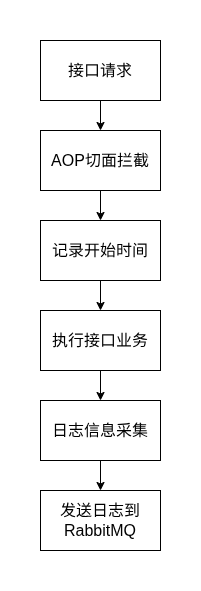

The diagram above was exported from draw.io. Its source (the exported page's mxGraphModel, read from the mxfile embedded in the PNG):
<mxGraphModel dx="794" dy="542" grid="1" gridSize="10" guides="1" tooltips="1" connect="1" arrows="1" fold="1" page="1" pageScale="1" pageWidth="827" pageHeight="1169" background="#ffffff" math="0" shadow="0">
  <root>
    <mxCell id="0" />
    <mxCell id="1" parent="0" />
    <mxCell id="8" style="edgeStyle=none;html=1;exitX=0.5;exitY=1;exitDx=0;exitDy=0;entryX=0.5;entryY=0;entryDx=0;entryDy=0;" edge="1" parent="1" source="2" target="3">
      <mxGeometry relative="1" as="geometry" />
    </mxCell>
    <mxCell id="2" value="接口请求" style="rounded=0;whiteSpace=wrap;html=1;fontSize=16;" vertex="1" parent="1">
      <mxGeometry x="310" y="70" width="120" height="60" as="geometry" />
    </mxCell>
    <mxCell id="9" style="edgeStyle=none;html=1;exitX=0.5;exitY=1;exitDx=0;exitDy=0;entryX=0.5;entryY=0;entryDx=0;entryDy=0;" edge="1" parent="1" source="3" target="4">
      <mxGeometry relative="1" as="geometry" />
    </mxCell>
    <mxCell id="3" value="AOP切面拦截" style="rounded=0;whiteSpace=wrap;html=1;fontSize=16;" vertex="1" parent="1">
      <mxGeometry x="310" y="160" width="120" height="60" as="geometry" />
    </mxCell>
    <mxCell id="10" style="edgeStyle=none;html=1;exitX=0.5;exitY=1;exitDx=0;exitDy=0;entryX=0.5;entryY=0;entryDx=0;entryDy=0;" edge="1" parent="1" source="4" target="5">
      <mxGeometry relative="1" as="geometry" />
    </mxCell>
    <mxCell id="4" value="记录开始时间" style="rounded=0;whiteSpace=wrap;html=1;fontSize=16;" vertex="1" parent="1">
      <mxGeometry x="310" y="250" width="120" height="60" as="geometry" />
    </mxCell>
    <mxCell id="11" style="edgeStyle=none;html=1;exitX=0.5;exitY=1;exitDx=0;exitDy=0;entryX=0.5;entryY=0;entryDx=0;entryDy=0;" edge="1" parent="1" source="5" target="6">
      <mxGeometry relative="1" as="geometry" />
    </mxCell>
    <mxCell id="5" value="执行接口业务" style="rounded=0;whiteSpace=wrap;html=1;fontSize=16;" vertex="1" parent="1">
      <mxGeometry x="310" y="340" width="120" height="60" as="geometry" />
    </mxCell>
    <mxCell id="12" style="edgeStyle=none;html=1;exitX=0.5;exitY=1;exitDx=0;exitDy=0;entryX=0.5;entryY=0;entryDx=0;entryDy=0;" edge="1" parent="1" source="6" target="7">
      <mxGeometry relative="1" as="geometry" />
    </mxCell>
    <mxCell id="6" value="日志信息采集" style="rounded=0;whiteSpace=wrap;html=1;fontSize=16;" vertex="1" parent="1">
      <mxGeometry x="310" y="430" width="120" height="60" as="geometry" />
    </mxCell>
    <mxCell id="7" value="发送日志到RabbitMQ" style="rounded=0;whiteSpace=wrap;html=1;fontSize=16;" vertex="1" parent="1">
      <mxGeometry x="310" y="520" width="120" height="60" as="geometry" />
    </mxCell>
    <mxCell id="13" value="" style="rounded=0;whiteSpace=wrap;html=1;textOpacity=0;labelBorderColor=light-dark(#000000,#FFFFFF);fontColor=none;noLabel=1;strokeColor=none;" vertex="1" parent="1">
      <mxGeometry x="365" y="30" width="10" height="30" as="geometry" />
    </mxCell>
    <mxCell id="14" value="" style="rounded=0;whiteSpace=wrap;html=1;textOpacity=0;labelBorderColor=light-dark(#000000,#FFFFFF);fontColor=none;noLabel=1;strokeColor=none;" vertex="1" parent="1">
      <mxGeometry x="460" y="240" width="10" height="30" as="geometry" />
    </mxCell>
    <mxCell id="15" value="" style="rounded=0;whiteSpace=wrap;html=1;textOpacity=0;labelBorderColor=light-dark(#000000,#FFFFFF);fontColor=none;noLabel=1;strokeColor=none;" vertex="1" parent="1">
      <mxGeometry x="270" y="250" width="10" height="30" as="geometry" />
    </mxCell>
    <mxCell id="16" value="" style="rounded=0;whiteSpace=wrap;html=1;textOpacity=0;labelBorderColor=light-dark(#000000,#FFFFFF);fontColor=none;noLabel=1;strokeColor=none;" vertex="1" parent="1">
      <mxGeometry x="365" y="590" width="10" height="30" as="geometry" />
    </mxCell>
  </root>
</mxGraphModel>